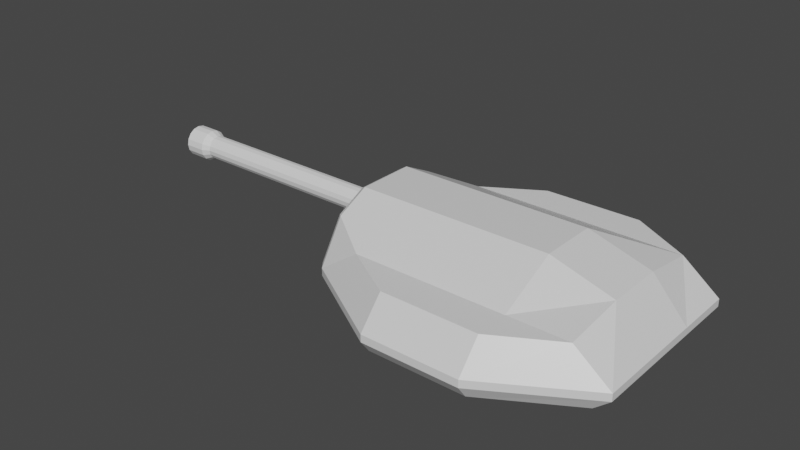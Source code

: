 # Source: TankTurret.blend  (saved by Blender 2.90.8; exported with 4.5.12 LTS)
import bpy
from mathutils import Matrix  # noqa: F401  (used for matrix-valued properties, if any)

bpy.ops.wm.read_factory_settings(use_empty=True)
scene = bpy.context.scene
scene.name = 'Scene'

# ---- collections
col_collection = bpy.data.collections.new('Collection'); scene.collection.children.link(col_collection)

# ---- materials (node trees are filled in below, after node groups)
mat_material = bpy.data.materials.new('Material')
mat_material.alpha_threshold = 0.0
mat_material.use_transparent_shadow = False
mat_material.line_color = (0.0, 0.0, 0.0, 1.0)

# ---- material node trees
mat_material.use_nodes = True; mat_material.node_tree.nodes.clear()
_N = mat_material.node_tree.nodes; _L = mat_material.node_tree.links
n0 = _N.new('ShaderNodeOutputMaterial'); n0.name = 'Material Output'; n0.location = (300, 300)
n1 = _N.new('ShaderNodeBsdfPrincipled'); n1.name = 'Principled BSDF'; n1.location = (10, 300)
n1.distribution = 'GGX'
n1.subsurface_method = 'BURLEY'
n1.inputs[2].default_value = 0.4
n1.inputs[3].default_value = 1.45
n1.inputs[27].default_value = (0.0, 0.0, 0.0, 1.0)
n1.inputs[28].default_value = 1.0
_L.new(n1.outputs[0], n0.inputs[0])
n0.is_active_output = True

# ---- world
world_world = bpy.data.worlds.new('World'); scene.world = world_world
world_world.use_nodes = True; world_world.node_tree.nodes.clear()
_N = world_world.node_tree.nodes; _L = world_world.node_tree.links
n0 = _N.new('ShaderNodeOutputWorld'); n0.name = 'World Output'; n0.location = (300, 300)
n1 = _N.new('ShaderNodeBackground'); n1.name = 'Background'; n1.location = (10, 300)
n1.inputs[0].default_value = (0.05088, 0.05088, 0.05088, 1.0)
_L.new(n1.outputs[0], n0.inputs[0])
n0.is_active_output = True
world_world.color = (0.05088, 0.05088, 0.05088)
world_world.use_sun_shadow = False
world_world.sun_shadow_jitter_overblur = 0.0

# ---- meshes
me_cube = bpy.data.meshes.new('Cube')
me_cube.from_pydata([(-1.036, 0.3909, 0.2433), (-1.036, 0.5535, -0.01964), (-1.036, -0.5535, -0.01964), (-1.036, -0.3909, 0.2433), (-1.036, -0.5535, -0.0671), (-1.0, -0.2, 0.3681), (-1.0, 0.2, 0.3681), (-1.036, -0.1845, -0.0671), (-1.036, 0.5535, -0.0671), (-1.036, 0.1845, -0.0671), (-1.036, 0.1845, 0.3463), (-1.036, -0.1845, 0.3463), (0.3333, 0.6, -0.2375), (-0.3333, 0.6, -0.2375), (0.3333, 0.2, -0.2375), (-0.3333, 0.2, -0.2375), (0.3333, -0.2, -0.2375), (-0.3333, -0.2, -0.2375), (0.3333, -0.6, -0.2375), (-0.3333, -0.6, -0.2375), (-0.3333, 0.6, 0.1684), (0.3333, 0.6, 0.1684), (-0.3333, 0.2, 0.3681), (0.3333, 0.2, 0.3681), (-0.3333, -0.2, 0.3681), (0.3333, -0.2, 0.3681), (-0.3333, -0.6, 0.1684), (0.3333, -0.6, 0.1684), (-1.0, 0.6, -0.08006), (-0.8949, 0.6, -0.1684), (-0.8962, 0.2, -0.1684), (-1.0, 0.2, -0.08006), (-0.8962, -0.2, -0.1684), (-1.0, -0.2, -0.08006), (-1.0, -0.6, -0.08006), (-0.8949, -0.6, -0.1684), (0.8949, -0.6, -0.1684), (1.0, -0.6, -0.08006), (0.8962, -0.2, -0.1684), (1.0, -0.2, -0.08006), (0.8962, 0.2, -0.1684), (1.0, 0.2, -0.08006), (1.0, 0.6, -0.08006), (0.8949, 0.6, -0.1684), (0.3333, 0.9342, -0.1684), (0.3333, 1.0, -0.08006), (-0.3333, 1.0, -0.08006), (-0.3333, 0.9342, -0.1684), (-0.3333, -0.9342, -0.1684), (-0.3333, -1.0, -0.08006), (0.3333, -1.0, -0.08006), (0.3333, -0.9342, -0.1684), (0.7478, 0.6, 0.1684), (1.0, 0.6, -0.02861), (0.7624, 0.2, 0.2396), (1.0, 0.2, -0.02861), (0.7624, -0.2, 0.2396), (1.0, -0.2, -0.02861), (0.7478, -0.6, 0.1684), (1.0, -0.6, -0.02861), (-1.0, -0.6, -0.02861), (-0.7173, -0.6, 0.1684), (-1.0, -0.4237, 0.2564), (-0.7173, 0.6, 0.1684), (-1.0, 0.6, -0.02861), (-1.0, 0.4237, 0.2564), (0.3333, -0.8376, 0.1684), (0.3333, -1.0, -0.02861), (-0.3333, -0.8328, 0.1684), (-0.3333, -1.0, -0.02861), (-0.3333, 0.8328, 0.1684), (-0.3333, 1.0, -0.02861), (0.3333, 1.0, -0.02861), (0.3333, 0.8376, 0.1684), (-1.036, -0.3563, 0.2295), (-1.036, -0.1682, 0.3233), (-1.036, 0.1682, -0.05344), (-1.036, 0.1682, 0.3233), (-1.036, 0.3563, 0.2295), (-1.036, 0.5045, -0.05344), (-1.036, -0.5045, -0.05344), (-1.036, -0.1682, -0.05344), (-1.036, -0.5045, -0.01018), (-1.036, 0.5045, -0.01018), (-1.003, 0.5045, -0.01018), (-1.003, 0.3563, 0.2295), (-1.003, -0.1682, -0.05344), (-1.003, -0.1682, 0.3233), (-1.003, -0.3563, 0.2295), (-1.003, -0.5045, -0.01018), (-1.003, 0.1682, -0.05344), (-1.003, 0.5045, -0.05344), (-1.003, -0.5045, -0.05344), (-1.003, 0.1682, 0.3233), (-0.5906, -0.08542, -0.02226), (-0.5906, -0.08542, 0.2922), (-0.5906, 0.08542, -0.02226), (-0.5906, 0.08542, 0.2922), (-0.9696, -0.08542, -0.02226), (-1.003, -0.1682, -0.05344), (-1.003, -0.08542, 0.01072), (-1.003, -0.1682, 0.3233), (-0.9696, -0.08542, 0.2922), (-1.003, -0.08542, 0.2592), (-1.003, 0.1682, -0.05344), (-0.9696, 0.08542, -0.02226), (-1.003, 0.08542, 0.01072), (-0.9696, 0.08542, 0.2922), (-1.003, 0.1682, 0.3233), (-1.003, 0.08542, 0.2592)], [], [(62, 5, 11, 3), (35, 19, 48), (50, 37, 59, 67), (5, 6, 10, 11), (42, 53, 55, 41), (44, 43, 12), (12, 43, 40, 14), (14, 40, 38, 16), (52, 21, 23, 54), (56, 25, 27, 58), (51, 18, 36), (30, 15, 17, 32), (71, 46, 28, 64), (32, 17, 19, 35), (29, 47, 13), (58, 27, 66), (70, 63, 20), (22, 6, 5, 24), (49, 69, 60, 34), (39, 57, 59, 37), (25, 24, 26, 27), (41, 55, 57, 39), (23, 22, 24, 25), (54, 23, 25, 56), (21, 20, 22, 23), (10, 0, 78, 77), (68, 26, 61), (17, 16, 18, 19), (33, 34, 4, 7), (15, 14, 16, 17), (20, 63, 65, 6, 22), (13, 12, 14, 15), (73, 70, 20, 21), (46, 71, 72, 45), (16, 38, 36, 18), (47, 44, 12, 13), (24, 5, 62, 61, 26), (52, 73, 21), (19, 18, 51, 48), (27, 26, 68, 66), (50, 67, 69, 49), (35, 48, 49, 34), (37, 50, 51, 36), (29, 30, 31, 28), (30, 32, 33, 31), (32, 35, 34, 33), (28, 46, 47, 29), (43, 44, 45, 42), (36, 38, 39, 37), (38, 40, 41, 39), (40, 43, 42, 41), (44, 47, 46, 45), (48, 51, 50, 49), (29, 13, 15, 30), (60, 61, 62), (63, 64, 65), (53, 72, 73, 52), (63, 70, 71, 64), (52, 54, 55, 53), (54, 56, 57, 55), (56, 58, 59, 57), (58, 66, 67, 59), (66, 68, 69, 67), (60, 69, 68, 61), (70, 73, 72, 71), (72, 53, 42, 45), (3, 11, 75, 74), (2, 3, 74, 82), (6, 65, 0, 10), (65, 64, 1, 0), (31, 33, 7, 9), (28, 31, 9, 8), (64, 28, 8, 1), (34, 60, 2, 4), (60, 62, 3, 2), (82, 74, 88, 89), (76, 81, 86, 90), (80, 82, 89, 92), (8, 9, 76, 79), (0, 1, 83, 78), (9, 7, 81, 76), (11, 10, 77, 75), (7, 4, 80, 81), (4, 2, 82, 80), (1, 8, 79, 83), (92, 89, 88, 87, 86), (90, 93, 85, 84, 91), (105, 98, 94, 96), (77, 78, 85, 93), (78, 83, 84, 85), (81, 80, 92, 86), (79, 76, 90, 91), (74, 75, 87, 88), (83, 79, 91, 84), (75, 77, 93, 87), (107, 109, 106, 105, 96, 97), (86, 87, 101, 103, 100, 99), (102, 107, 97, 95), (94, 95, 97, 96), (93, 90, 104, 106, 109, 108), (87, 93, 108, 101), (90, 86, 99, 104), (98, 99, 100), (101, 102, 103), (104, 105, 106), (107, 108, 109), (98, 105, 104, 99), (101, 108, 107, 102), (98, 100, 103, 102, 95, 94)])
_uv = me_cube.uv_layers.new(name='UVMap')
_uv.uv.foreach_set('vector', [0.875, 0.678, 0.875, 0.65, 0.875, 0.65, 0.875, 0.678, 0.1381, 0.7, 0.2083, 0.7, 0.2083, 0.7418, 0.4406, 0.8333, 0.4406, 0.7, 0.4788, 0.7, 0.4788, 0.8333, 0.875, 0.65, 0.875, 0.6, 0.875, 0.6, 0.875, 0.65, 0.4406, 0.55, 0.4788, 0.55, 0.4788, 0.6, 0.4406, 0.6, 0.2917, 0.5082, 0.3619, 0.55, 0.2917, 0.55, 0.2917, 0.55, 0.3619, 0.55, 0.362, 0.6, 0.2917, 0.6, 0.2917, 0.6, 0.362, 0.6, 0.362, 0.65, 0.2917, 0.65, 0.6565, 0.55, 0.7083, 0.55, 0.7083, 0.6, 0.6547, 0.6, 0.6547, 0.65, 0.7083, 0.65, 0.7083, 0.7, 0.6565, 0.7, 0.2917, 0.7418, 0.2917, 0.7, 0.3619, 0.7, 0.138, 0.6, 0.2083, 0.6, 0.2083, 0.65, 0.138, 0.65, 0.4788, 0.3333, 0.4406, 0.3333, 0.2562, 0.4582, 0.3325, 0.4047, 0.138, 0.65, 0.2083, 0.65, 0.2083, 0.7, 0.1381, 0.7, 0.1381, 0.55, 0.2083, 0.5082, 0.2083, 0.55, 0.6565, 0.7, 0.7083, 0.7, 0.7083, 0.7297, 0.7917, 0.5209, 0.8397, 0.55, 0.7917, 0.55, 0.7917, 0.6, 0.875, 0.6, 0.875, 0.65, 0.7917, 0.65, 0.4406, 0.9167, 0.4788, 0.9167, 0.5825, 0.3198, 0.5062, 0.2205, 0.4406, 0.65, 0.4788, 0.65, 0.4788, 0.7, 0.4406, 0.7, 0.7083, 0.65, 0.7917, 0.65, 0.7917, 0.7, 0.7083, 0.7, 0.4406, 0.6, 0.4788, 0.6, 0.4788, 0.65, 0.4406, 0.65, 0.7083, 0.6, 0.7917, 0.6, 0.7917, 0.65, 0.7083, 0.65, 0.6547, 0.6, 0.7083, 0.6, 0.7083, 0.65, 0.6547, 0.65, 0.7083, 0.55, 0.7917, 0.55, 0.7917, 0.6, 0.7083, 0.6, 0.875, 0.6, 0.875, 0.572, 0.875, 0.572, 0.875, 0.6, 0.7917, 0.7291, 0.7917, 0.7, 0.8397, 0.7, 0.2083, 0.65, 0.2917, 0.65, 0.2917, 0.7, 0.2083, 0.7, 0.125, 0.65, 0.125, 0.7, 0.125, 0.7, 0.125, 0.65, 0.2083, 0.6, 0.2917, 0.6, 0.2917, 0.65, 0.2083, 0.65, 0.7917, 0.55, 0.8397, 0.55, 0.875, 0.572, 0.875, 0.6, 0.7917, 0.6, 0.2083, 0.55, 0.2917, 0.55, 0.2917, 0.6, 0.2083, 0.6, 0.7083, 0.5203, 0.7917, 0.5209, 0.7917, 0.55, 0.7083, 0.55, 0.4406, 0.3333, 0.4788, 0.3333, 0.4788, 0.4167, 0.4406, 0.4167, 0.2917, 0.65, 0.362, 0.65, 0.3619, 0.7, 0.2917, 0.7, 0.2083, 0.5082, 0.2917, 0.5082, 0.2917, 0.55, 0.2083, 0.55, 0.7917, 0.65, 0.875, 0.65, 0.875, 0.678, 0.8397, 0.7, 0.7917, 0.7, 0.6565, 0.55, 0.7083, 0.5203, 0.7083, 0.55, 0.2083, 0.7, 0.2917, 0.7, 0.2917, 0.7418, 0.2083, 0.7418, 0.7083, 0.7, 0.7917, 0.7, 0.7917, 0.7291, 0.7083, 0.7297, 0.4406, 0.8333, 0.4788, 0.8333, 0.4788, 0.9167, 0.4406, 0.9167, 0.1381, 0.7, 0.2083, 0.7418, 0.2083, 0.75, 0.125, 0.7, 0.375, 0.7, 0.2917, 0.75, 0.2917, 0.7418, 0.3619, 0.7, 0.1381, 0.55, 0.138, 0.6, 0.125, 0.6, 0.125, 0.55, 0.138, 0.6, 0.138, 0.65, 0.125, 0.65, 0.125, 0.6, 0.138, 0.65, 0.1381, 0.7, 0.125, 0.7, 0.125, 0.65, 0.125, 0.55, 0.2083, 0.5, 0.2083, 0.5082, 0.1381, 0.55, 0.3619, 0.55, 0.2917, 0.5082, 0.2917, 0.5, 0.375, 0.55, 0.3619, 0.7, 0.362, 0.65, 0.4406, 0.65, 0.4406, 0.7, 0.362, 0.65, 0.362, 0.6, 0.4406, 0.6, 0.4406, 0.65, 0.362, 0.6, 0.3619, 0.55, 0.4406, 0.55, 0.4406, 0.6, 0.2917, 0.5082, 0.2083, 0.5082, 0.2083, 0.5, 0.2917, 0.5, 0.2083, 0.7418, 0.2917, 0.7418, 0.2917, 0.75, 0.2083, 0.75, 0.1381, 0.55, 0.2083, 0.55, 0.2083, 0.6, 0.138, 0.6, 0.5825, 0.3198, 0.7971, 0.7676, 0.875, 0.7, 0.625, 0.2416, 0.3325, 0.4047, 0.625, 0.2, 0.4788, 0.55, 0.4788, 0.4167, 0.625, 0.431, 0.625, 0.5129, 0.625, 0.2416, 0.625, 0.3186, 0.4788, 0.3333, 0.3325, 0.4047, 0.6565, 0.55, 0.6547, 0.6, 0.4788, 0.6, 0.4788, 0.55, 0.6547, 0.6, 0.6547, 0.65, 0.4788, 0.65, 0.4788, 0.6, 0.6547, 0.65, 0.6565, 0.7, 0.4788, 0.7, 0.4788, 0.65, 0.625, 0.7371, 0.625, 0.819, 0.4788, 0.8333, 0.4788, 0.7, 0.625, 0.8333, 0.625, 0.9167, 0.4788, 0.9167, 0.4788, 0.8333, 0.5825, 0.3198, 0.4788, 0.9167, 0.6527, 0.8927, 0.7971, 0.7676, 0.625, 0.3333, 0.625, 0.4167, 0.4788, 0.4167, 0.4788, 0.3333, 0.4788, 0.4167, 0.4788, 0.55, 0.4406, 0.55, 0.4406, 0.4167, 0.875, 0.678, 0.875, 0.65, 0.875, 0.65, 0.875, 0.678, 0.5825, 0.3198, 0.875, 0.7, 0.875, 0.7, 0.5825, 0.3198, 0.875, 0.6, 0.875, 0.572, 0.875, 0.572, 0.875, 0.6, 0.625, 0.2, 0.3325, 0.4047, 0.3325, 0.4047, 0.625, 0.2, 0.125, 0.6, 0.125, 0.65, 0.125, 0.65, 0.125, 0.6, 0.125, 0.55, 0.125, 0.6, 0.125, 0.6, 0.125, 0.55, 0.3325, 0.4047, 0.2562, 0.4582, 0.2562, 0.4582, 0.3325, 0.4047, 0.5062, 0.2205, 0.5825, 0.3198, 0.5825, 0.3198, 0.5062, 0.2205, 0.5825, 0.3198, 0.875, 0.7, 0.875, 0.7, 0.5825, 0.3198, 0.5825, 0.3198, 0.875, 0.7, 0.875, 0.7, 0.5825, 0.3198, 0.125, 0.6, 0.125, 0.65, 0.125, 0.65, 0.125, 0.6, 0.5062, 0.2205, 0.5825, 0.3198, 0.5825, 0.3198, 0.5062, 0.2205, 0.125, 0.55, 0.125, 0.6, 0.125, 0.6, 0.125, 0.55, 0.625, 0.2, 0.3325, 0.4047, 0.3325, 0.4047, 0.625, 0.2, 0.125, 0.6, 0.125, 0.65, 0.125, 0.65, 0.125, 0.6, 0.875, 0.65, 0.875, 0.6, 0.875, 0.6, 0.875, 0.65, 0.125, 0.65, 0.125, 0.7, 0.125, 0.7, 0.125, 0.65, 0.5062, 0.2205, 0.5825, 0.3198, 0.5825, 0.3198, 0.5062, 0.2205, 0.3325, 0.4047, 0.2562, 0.4582, 0.2562, 0.4582, 0.3325, 0.4047, 0.4406, 0.05, 0.4788, 0.05, 0.625, 0.07204, 0.625, 0.1, 0.4162, 0.1, 0.4162, 0.15, 0.625, 0.15, 0.625, 0.178, 0.4788, 0.2, 0.4406, 0.2, 0.125, 0.6, 0.125, 0.65, 0.125, 0.65, 0.125, 0.6, 0.875, 0.6, 0.875, 0.572, 0.875, 0.572, 0.875, 0.6, 0.625, 0.2, 0.3325, 0.4047, 0.3325, 0.4047, 0.625, 0.2, 0.125, 0.65, 0.125, 0.7, 0.125, 0.7, 0.125, 0.65, 0.125, 0.55, 0.125, 0.6, 0.125, 0.6, 0.125, 0.55, 0.875, 0.678, 0.875, 0.65, 0.875, 0.65, 0.875, 0.678, 0.3325, 0.4047, 0.2562, 0.4582, 0.2562, 0.4582, 0.3325, 0.4047, 0.875, 0.65, 0.875, 0.6, 0.875, 0.6, 0.875, 0.65, 0.625, 0.15, 0.6031, 0.15, 0.4381, 0.15, 0.4162, 0.15, 0.4162, 0.15, 0.625, 0.15, 0.4162, 0.1, 0.625, 0.1, 0.625, 0.1, 0.6031, 0.1, 0.4381, 0.1, 0.4162, 0.1, 0.875, 0.65, 0.875, 0.6, 0.875, 0.6, 0.875, 0.65, 0.4162, 0.1, 0.625, 0.1, 0.625, 0.15, 0.4162, 0.15, 0.625, 0.15, 0.4162, 0.15, 0.4162, 0.15, 0.4381, 0.15, 0.6031, 0.15, 0.625, 0.15, 0.875, 0.65, 0.875, 0.6, 0.875, 0.6, 0.875, 0.65, 0.125, 0.6, 0.125, 0.65, 0.125, 0.65, 0.125, 0.6, 0.4162, 0.1, 0.4162, 0.1, 0.4381, 0.1, 0.625, 0.1, 0.625, 0.1, 0.6031, 0.1, 0.4162, 0.15, 0.4162, 0.15, 0.4381, 0.15, 0.625, 0.15, 0.625, 0.15, 0.6031, 0.15, 0.125, 0.65, 0.125, 0.6, 0.125, 0.6, 0.125, 0.65, 0.875, 0.65, 0.875, 0.6, 0.875, 0.6, 0.875, 0.65, 0.4162, 0.1, 0.4381, 0.1, 0.6031, 0.1, 0.625, 0.1, 0.625, 0.1, 0.4162, 0.1])
me_cube.materials.append(mat_material)
me_cube.use_remesh_preserve_volume = False
me_cube.use_remesh_preserve_attributes = False
me_cube.use_mirror_vertex_groups = False
me_cube.update()
me_cylinder = bpy.data.meshes.new('Cylinder')
me_cylinder.from_pydata([(-0.2185, 0.0829, -3.137e-08), (-1.991, 0.0829, -1.655e-08), (-0.2185, 0.07659, 0.03172), (-1.991, 0.07659, 0.03172), (-0.2185, 0.05862, 0.05862), (-1.991, 0.05862, 0.05862), (-0.2185, 0.03172, 0.07659), (-1.991, 0.03172, 0.07659), (-0.2185, -2.816e-08, 0.0829), (-1.991, -2.816e-08, 0.0829), (-0.2185, -0.03172, 0.07659), (-1.991, -0.03172, 0.07659), (-0.2185, -0.05862, 0.05862), (-1.991, -0.05862, 0.05862), (-0.2185, -0.07659, 0.03172), (-1.991, -0.07659, 0.03172), (-0.2185, -0.0829, -2.149e-08), (-1.991, -0.0829, -6.668e-09), (-0.2185, -0.07659, -0.03172), (-1.991, -0.07659, -0.03172), (-0.2185, -0.05862, -0.05862), (-1.991, -0.05862, -0.05862), (-0.2185, -0.03172, -0.07659), (-1.991, -0.03172, -0.07659), (-0.2185, -2.355e-08, -0.0829), (-1.991, -2.355e-08, -0.0829), (-0.2185, 0.03172, -0.07659), (-1.991, 0.03172, -0.07659), (-0.2185, 0.05862, -0.05862), (-1.991, 0.05862, -0.05862), (-0.2185, 0.07659, -0.03172), (-1.991, 0.07659, -0.03172), (-2.042, 0.1013, 0.04196), (-2.042, 0.1096, -1.458e-08), (-2.042, 0.07753, 0.07753), (-2.042, 0.04196, 0.1013), (-2.042, 2.949e-08, 0.1096), (-2.042, -0.04196, 0.1013), (-2.042, -0.07753, 0.07753), (-2.042, -0.1013, 0.04196), (-2.042, -0.1096, -1.509e-09), (-2.042, -0.1013, -0.04196), (-2.042, -0.07753, -0.07753), (-2.042, -0.04196, -0.1013), (-2.042, 3.559e-08, -0.1096), (-2.042, 0.04196, -0.1013), (-2.042, 0.07753, -0.07753), (-2.042, 0.1013, -0.04196), (-2.189, 0.1013, 0.04196), (-2.189, 0.1096, -1.458e-08), (-2.189, 0.07753, 0.07753), (-2.189, 0.04196, 0.1013), (-2.189, -5.918e-08, 0.1096), (-2.189, -0.04196, 0.1013), (-2.189, -0.07753, 0.07753), (-2.189, -0.1013, 0.04196), (-2.189, -0.1096, -1.509e-09), (-2.189, -0.1013, -0.04196), (-2.189, -0.07753, -0.07753), (-2.189, -0.04196, -0.1013), (-2.189, -5.308e-08, -0.1096), (-2.189, 0.04196, -0.1013), (-2.189, 0.07753, -0.07753), (-2.189, 0.1013, -0.04196), (-2.189, 0.07053, 0.02921), (-2.189, 0.07634, -1.61e-08), (-2.189, 0.05398, 0.05398), (-2.189, 0.02921, 0.07053), (-2.189, -5.734e-08, 0.07634), (-2.189, -0.02921, 0.07053), (-2.189, -0.05398, 0.05398), (-2.189, -0.07053, 0.02921), (-2.189, -0.07634, -7e-09), (-2.189, -0.07053, -0.02921), (-2.189, -0.05398, -0.05398), (-2.189, -0.02921, -0.07053), (-2.189, -5.31e-08, -0.07634), (-2.189, 0.02921, -0.07053), (-2.189, 0.05398, -0.05398), (-2.189, 0.07053, -0.02921), (-0.26, 0.07053, 0.02921), (-0.26, 0.07634, -1.61e-08), (-0.26, 0.05398, 0.05398), (-0.26, 0.02921, 0.07053), (-0.26, 3.165e-07, 0.07634), (-0.26, -0.02921, 0.07053), (-0.26, -0.05398, 0.05398), (-0.26, -0.07053, 0.02921), (-0.26, -0.07634, -7e-09), (-0.26, -0.07053, -0.02921), (-0.26, -0.05398, -0.05398), (-0.26, -0.02921, -0.07053), (-0.26, 3.208e-07, -0.07634), (-0.26, 0.02921, -0.07053), (-0.26, 0.05398, -0.05398), (-0.26, 0.07053, -0.02921), (-0.1766, 0.0829, -2.932e-08), (-0.1766, 0.07659, 0.06313), (-0.1766, 0.05862, 0.1167), (-0.1766, 0.03172, 0.1524), (-0.1766, -2.816e-08, 0.165), (-0.1766, -0.03172, 0.1524), (-0.1766, -0.05862, 0.1167), (-0.1766, -0.07659, 0.06313), (-0.1766, -0.0829, -9.654e-09), (-0.1766, -0.07659, -0.06313), (-0.1766, -0.05862, -0.1167), (-0.1766, -0.03172, -0.1524), (-0.1766, -2.355e-08, -0.165), (-0.1766, 0.03172, -0.1524), (-0.1766, 0.05862, -0.1167), (-0.1766, 0.07659, -0.06313), (0.1241, 0.0829, -2.932e-08), (0.1241, 0.07659, 0.06313), (0.1241, 0.05862, 0.1167), (0.1241, 0.03172, 0.1524), (0.1241, -3.065e-08, 0.165), (0.1241, -0.03172, 0.1524), (0.1241, -0.05862, 0.1167), (0.1241, -0.07659, 0.06313), (0.1241, -0.0829, -9.654e-09), (0.1241, -0.07659, -0.06313), (0.1241, -0.05862, -0.1167), (0.1241, -0.03172, -0.1524), (0.1241, -2.604e-08, -0.165), (0.1241, 0.03172, -0.1524), (0.1241, 0.05862, -0.1167), (0.1241, 0.07659, -0.06313)], [], [(0, 1, 3, 2), (2, 3, 5, 4), (4, 5, 7, 6), (6, 7, 9, 8), (8, 9, 11, 10), (10, 11, 13, 12), (12, 13, 15, 14), (14, 15, 17, 16), (16, 17, 19, 18), (18, 19, 21, 20), (20, 21, 23, 22), (22, 23, 25, 24), (24, 25, 27, 26), (26, 27, 29, 28), (5, 3, 32, 34), (28, 29, 31, 30), (30, 31, 1, 0), (6, 8, 100, 99), (42, 41, 57, 58), (15, 13, 38, 39), (25, 23, 43, 44), (11, 9, 36, 37), (21, 19, 41, 42), (31, 29, 46, 47), (7, 5, 34, 35), (17, 15, 39, 40), (3, 1, 33, 32), (27, 25, 44, 45), (13, 11, 37, 38), (23, 21, 42, 43), (1, 31, 47, 33), (9, 7, 35, 36), (19, 17, 40, 41), (29, 27, 45, 46), (63, 62, 78, 79), (35, 34, 50, 51), (43, 42, 58, 59), (36, 35, 51, 52), (44, 43, 59, 60), (37, 36, 52, 53), (45, 44, 60, 61), (38, 37, 53, 54), (46, 45, 61, 62), (39, 38, 54, 55), (47, 46, 62, 63), (40, 39, 55, 56), (32, 33, 49, 48), (33, 47, 63, 49), (41, 40, 56, 57), (34, 32, 48, 50), (69, 68, 84, 85), (56, 55, 71, 72), (48, 49, 65, 64), (49, 63, 79, 65), (57, 56, 72, 73), (50, 48, 64, 66), (58, 57, 73, 74), (51, 50, 66, 67), (59, 58, 74, 75), (52, 51, 67, 68), (60, 59, 75, 76), (53, 52, 68, 69), (61, 60, 76, 77), (54, 53, 69, 70), (62, 61, 77, 78), (55, 54, 70, 71), (80, 81, 95, 94, 93, 92, 91, 90, 89, 88, 87, 86, 85, 84, 83, 82), (77, 76, 92, 93), (70, 69, 85, 86), (78, 77, 93, 94), (71, 70, 86, 87), (79, 78, 94, 95), (72, 71, 87, 88), (64, 65, 81, 80), (65, 79, 95, 81), (73, 72, 88, 89), (66, 64, 80, 82), (74, 73, 89, 90), (67, 66, 82, 83), (75, 74, 90, 91), (68, 67, 83, 84), (76, 75, 91, 92), (100, 101, 117, 116), (16, 18, 105, 104), (26, 28, 110, 109), (2, 4, 98, 97), (12, 14, 103, 102), (22, 24, 108, 107), (8, 10, 101, 100), (18, 20, 106, 105), (28, 30, 111, 110), (4, 6, 99, 98), (14, 16, 104, 103), (0, 2, 97, 96), (24, 26, 109, 108), (10, 12, 102, 101), (20, 22, 107, 106), (30, 0, 96, 111), (112, 113, 114, 115, 116, 117, 118, 119, 120, 121, 122, 123, 124, 125, 126, 127), (108, 109, 125, 124), (101, 102, 118, 117), (109, 110, 126, 125), (102, 103, 119, 118), (110, 111, 127, 126), (103, 104, 120, 119), (96, 97, 113, 112), (111, 96, 112, 127), (104, 105, 121, 120), (97, 98, 114, 113), (105, 106, 122, 121), (98, 99, 115, 114), (106, 107, 123, 122), (99, 100, 116, 115), (107, 108, 124, 123)])
_uv = me_cylinder.uv_layers.new(name='UVMap')
_uv.uv.foreach_set('vector', [1.0, 0.5, 1.0, 1.0, 0.9375, 1.0, 0.9375, 0.5, 0.9375, 0.5, 0.9375, 1.0, 0.875, 1.0, 0.875, 0.5, 0.875, 0.5, 0.875, 1.0, 0.8125, 1.0, 0.8125, 0.5, 0.8125, 0.5, 0.8125, 1.0, 0.75, 1.0, 0.75, 0.5, 0.75, 0.5, 0.75, 1.0, 0.6875, 1.0, 0.6875, 0.5, 0.6875, 0.5, 0.6875, 1.0, 0.625, 1.0, 0.625, 0.5, 0.625, 0.5, 0.625, 1.0, 0.5625, 1.0, 0.5625, 0.5, 0.5625, 0.5, 0.5625, 1.0, 0.5, 1.0, 0.5, 0.5, 0.5, 0.5, 0.5, 1.0, 0.4375, 1.0, 0.4375, 0.5, 0.4375, 0.5, 0.4375, 1.0, 0.375, 1.0, 0.375, 0.5, 0.375, 0.5, 0.375, 1.0, 0.3125, 1.0, 0.3125, 0.5, 0.3125, 0.5, 0.3125, 1.0, 0.25, 1.0, 0.25, 0.5, 0.25, 0.5, 0.25, 1.0, 0.1875, 1.0, 0.1875, 0.5, 0.1875, 0.5, 0.1875, 1.0, 0.125, 1.0, 0.125, 0.5, 0.875, 1.0, 0.9375, 1.0, 0.9375, 1.0, 0.875, 1.0, 0.125, 0.5, 0.125, 1.0, 0.0625, 1.0, 0.0625, 0.5, 0.0625, 0.5, 0.0625, 1.0, 0.0, 1.0, 0.0, 0.5, 0.8125, 0.5, 0.75, 0.5, 0.75, 0.5, 0.8125, 0.5, 0.375, 1.0, 0.4375, 1.0, 0.4375, 1.0, 0.375, 1.0, 0.5625, 1.0, 0.625, 1.0, 0.625, 1.0, 0.5625, 1.0, 0.25, 1.0, 0.3125, 1.0, 0.3125, 1.0, 0.25, 1.0, 0.6875, 1.0, 0.75, 1.0, 0.75, 1.0, 0.6875, 1.0, 0.375, 1.0, 0.4375, 1.0, 0.4375, 1.0, 0.375, 1.0, 0.0625, 1.0, 0.125, 1.0, 0.125, 1.0, 0.0625, 1.0, 0.8125, 1.0, 0.875, 1.0, 0.875, 1.0, 0.8125, 1.0, 0.5, 1.0, 0.5625, 1.0, 0.5625, 1.0, 0.5, 1.0, 0.9375, 1.0, 1.0, 1.0, 1.0, 1.0, 0.9375, 1.0, 0.1875, 1.0, 0.25, 1.0, 0.25, 1.0, 0.1875, 1.0, 0.625, 1.0, 0.6875, 1.0, 0.6875, 1.0, 0.625, 1.0, 0.3125, 1.0, 0.375, 1.0, 0.375, 1.0, 0.3125, 1.0, 0.0, 1.0, 0.0625, 1.0, 0.0625, 1.0, 0.0, 1.0, 0.75, 1.0, 0.8125, 1.0, 0.8125, 1.0, 0.75, 1.0, 0.4375, 1.0, 0.5, 1.0, 0.5, 1.0, 0.4375, 1.0, 0.125, 1.0, 0.1875, 1.0, 0.1875, 1.0, 0.125, 1.0, 0.0625, 1.0, 0.125, 1.0, 0.125, 1.0, 0.0625, 1.0, 0.8125, 1.0, 0.875, 1.0, 0.875, 1.0, 0.8125, 1.0, 0.3125, 1.0, 0.375, 1.0, 0.375, 1.0, 0.3125, 1.0, 0.75, 1.0, 0.8125, 1.0, 0.8125, 1.0, 0.75, 1.0, 0.25, 1.0, 0.3125, 1.0, 0.3125, 1.0, 0.25, 1.0, 0.6875, 1.0, 0.75, 1.0, 0.75, 1.0, 0.6875, 1.0, 0.1875, 1.0, 0.25, 1.0, 0.25, 1.0, 0.1875, 1.0, 0.625, 1.0, 0.6875, 1.0, 0.6875, 1.0, 0.625, 1.0, 0.125, 1.0, 0.1875, 1.0, 0.1875, 1.0, 0.125, 1.0, 0.5625, 1.0, 0.625, 1.0, 0.625, 1.0, 0.5625, 1.0, 0.0625, 1.0, 0.125, 1.0, 0.125, 1.0, 0.0625, 1.0, 0.5, 1.0, 0.5625, 1.0, 0.5625, 1.0, 0.5, 1.0, 0.9375, 1.0, 1.0, 1.0, 1.0, 1.0, 0.9375, 1.0, 0.0, 1.0, 0.0625, 1.0, 0.0625, 1.0, 0.0, 1.0, 0.4375, 1.0, 0.5, 1.0, 0.5, 1.0, 0.4375, 1.0, 0.875, 1.0, 0.9375, 1.0, 0.9375, 1.0, 0.875, 1.0, 0.6875, 1.0, 0.75, 1.0, 0.75, 1.0, 0.6875, 1.0, 0.5, 1.0, 0.5625, 1.0, 0.5625, 1.0, 0.5, 1.0, 0.9375, 1.0, 1.0, 1.0, 1.0, 1.0, 0.9375, 1.0, 0.0, 1.0, 0.0625, 1.0, 0.0625, 1.0, 0.0, 1.0, 0.4375, 1.0, 0.5, 1.0, 0.5, 1.0, 0.4375, 1.0, 0.875, 1.0, 0.9375, 1.0, 0.9375, 1.0, 0.875, 1.0, 0.375, 1.0, 0.4375, 1.0, 0.4375, 1.0, 0.375, 1.0, 0.8125, 1.0, 0.875, 1.0, 0.875, 1.0, 0.8125, 1.0, 0.3125, 1.0, 0.375, 1.0, 0.375, 1.0, 0.3125, 1.0, 0.75, 1.0, 0.8125, 1.0, 0.8125, 1.0, 0.75, 1.0, 0.25, 1.0, 0.3125, 1.0, 0.3125, 1.0, 0.25, 1.0, 0.6875, 1.0, 0.75, 1.0, 0.75, 1.0, 0.6875, 1.0, 0.1875, 1.0, 0.25, 1.0, 0.25, 1.0, 0.1875, 1.0, 0.625, 1.0, 0.6875, 1.0, 0.6875, 1.0, 0.625, 1.0, 0.125, 1.0, 0.1875, 1.0, 0.1875, 1.0, 0.125, 1.0, 0.5625, 1.0, 0.625, 1.0, 0.625, 1.0, 0.5625, 1.0, 0.3418, 0.4717, 0.25, 0.49, 0.1582, 0.4717, 0.08029, 0.4197, 0.02827, 0.3418, 0.01, 0.25, 0.02827, 0.1582, 0.08029, 0.08029, 0.1582, 0.02827, 0.25, 0.01, 0.3418, 0.02827, 0.4197, 0.08029, 0.4717, 0.1582, 0.49, 0.25, 0.4717, 0.3418, 0.4197, 0.4197, 0.1875, 1.0, 0.25, 1.0, 0.25, 1.0, 0.1875, 1.0, 0.625, 1.0, 0.6875, 1.0, 0.6875, 1.0, 0.625, 1.0, 0.125, 1.0, 0.1875, 1.0, 0.1875, 1.0, 0.125, 1.0, 0.5625, 1.0, 0.625, 1.0, 0.625, 1.0, 0.5625, 1.0, 0.0625, 1.0, 0.125, 1.0, 0.125, 1.0, 0.0625, 1.0, 0.5, 1.0, 0.5625, 1.0, 0.5625, 1.0, 0.5, 1.0, 0.9375, 1.0, 1.0, 1.0, 1.0, 1.0, 0.9375, 1.0, 0.0, 1.0, 0.0625, 1.0, 0.0625, 1.0, 0.0, 1.0, 0.4375, 1.0, 0.5, 1.0, 0.5, 1.0, 0.4375, 1.0, 0.875, 1.0, 0.9375, 1.0, 0.9375, 1.0, 0.875, 1.0, 0.375, 1.0, 0.4375, 1.0, 0.4375, 1.0, 0.375, 1.0, 0.8125, 1.0, 0.875, 1.0, 0.875, 1.0, 0.8125, 1.0, 0.3125, 1.0, 0.375, 1.0, 0.375, 1.0, 0.3125, 1.0, 0.75, 1.0, 0.8125, 1.0, 0.8125, 1.0, 0.75, 1.0, 0.25, 1.0, 0.3125, 1.0, 0.3125, 1.0, 0.25, 1.0, 0.75, 0.5, 0.6875, 0.5, 0.6875, 0.5, 0.75, 0.5, 0.5, 0.5, 0.4375, 0.5, 0.4375, 0.5, 0.5, 0.5, 0.1875, 0.5, 0.125, 0.5, 0.125, 0.5, 0.1875, 0.5, 0.9375, 0.5, 0.875, 0.5, 0.875, 0.5, 0.9375, 0.5, 0.625, 0.5, 0.5625, 0.5, 0.5625, 0.5, 0.625, 0.5, 0.3125, 0.5, 0.25, 0.5, 0.25, 0.5, 0.3125, 0.5, 0.75, 0.5, 0.6875, 0.5, 0.6875, 0.5, 0.75, 0.5, 0.4375, 0.5, 0.375, 0.5, 0.375, 0.5, 0.4375, 0.5, 0.125, 0.5, 0.0625, 0.5, 0.0625, 0.5, 0.125, 0.5, 0.875, 0.5, 0.8125, 0.5, 0.8125, 0.5, 0.875, 0.5, 0.5625, 0.5, 0.5, 0.5, 0.5, 0.5, 0.5625, 0.5, 1.0, 0.5, 0.9375, 0.5, 0.9375, 0.5, 1.0, 0.5, 0.25, 0.5, 0.1875, 0.5, 0.1875, 0.5, 0.25, 0.5, 0.6875, 0.5, 0.625, 0.5, 0.625, 0.5, 0.6875, 0.5, 0.375, 0.5, 0.3125, 0.5, 0.3125, 0.5, 0.375, 0.5, 0.0625, 0.5, 0.0, 0.5, 0.0, 0.5, 0.0625, 0.5, 0.75, 0.49, 0.8418, 0.4717, 0.9197, 0.4197, 0.9717, 0.3418, 0.99, 0.25, 0.9717, 0.1582, 0.9197, 0.08029, 0.8418, 0.02827, 0.75, 0.01, 0.6582, 0.02827, 0.5803, 0.08029, 0.5283, 0.1582, 0.51, 0.25, 0.5283, 0.3418, 0.5803, 0.4197, 0.6582, 0.4717, 0.25, 0.5, 0.1875, 0.5, 0.1875, 0.5, 0.25, 0.5, 0.6875, 0.5, 0.625, 0.5, 0.625, 0.5, 0.6875, 0.5, 0.1875, 0.5, 0.125, 0.5, 0.125, 0.5, 0.1875, 0.5, 0.625, 0.5, 0.5625, 0.5, 0.5625, 0.5, 0.625, 0.5, 0.125, 0.5, 0.0625, 0.5, 0.0625, 0.5, 0.125, 0.5, 0.5625, 0.5, 0.5, 0.5, 0.5, 0.5, 0.5625, 0.5, 1.0, 0.5, 0.9375, 0.5, 0.9375, 0.5, 1.0, 0.5, 0.0625, 0.5, 0.0, 0.5, 0.0, 0.5, 0.0625, 0.5, 0.5, 0.5, 0.4375, 0.5, 0.4375, 0.5, 0.5, 0.5, 0.9375, 0.5, 0.875, 0.5, 0.875, 0.5, 0.9375, 0.5, 0.4375, 0.5, 0.375, 0.5, 0.375, 0.5, 0.4375, 0.5, 0.875, 0.5, 0.8125, 0.5, 0.8125, 0.5, 0.875, 0.5, 0.375, 0.5, 0.3125, 0.5, 0.3125, 0.5, 0.375, 0.5, 0.8125, 0.5, 0.75, 0.5, 0.75, 0.5, 0.8125, 0.5, 0.3125, 0.5, 0.25, 0.5, 0.25, 0.5, 0.3125, 0.5])
me_cylinder.use_remesh_fix_poles = True
me_cylinder.use_remesh_preserve_attributes = False
me_cylinder.use_mirror_vertex_groups = False
me_cylinder.update()

# ---- objects
ob_cube = bpy.data.objects.new('Cube', me_cube)
ob_cylinder = bpy.data.objects.new('Cylinder', me_cylinder)

# ---- transforms, parenting, visibility, modifiers, constraints
ob_cube.location = (0.0, 0.0, 0.0)
ob_cube.lock_rotations_4d = False
ob_cube.empty_display_type = 'ARROWS'
ob_cube.lineart.crease_threshold = 0.0
ob_cylinder.location = (-0.5851, 0.0, 0.1365)
ob_cylinder.lineart.crease_threshold = 0.0

# ---- collection membership
col_collection.objects.link(ob_cube)
col_collection.objects.link(ob_cylinder)

# ---- scene / render settings (as saved in the file)
scene.frame_start = 1; scene.frame_end = 250; scene.frame_set(1)
scene.render.engine = 'BLENDER_EEVEE_NEXT'
scene.cycles.use_denoising = False
scene.cycles.samples = 128
scene.cycles.sampling_pattern = 'TABULATED_SOBOL'
scene.cycles.use_adaptive_sampling = False
scene.cycles.use_light_tree = False
scene.view_settings.view_transform = 'Filmic'
bpy.context.view_layer.update()

# ---- added for rendering (the .blend has no active camera and no usable light): camera, sun
cam_auto = bpy.data.cameras.new('AutoCamera')
cam_auto.lens = 50.0
cam_auto.sensor_width = 36.0
cam_auto.clip_end = 1000.0
ob_auto_camera = bpy.data.objects.new('AutoCamera', cam_auto)
scene.collection.objects.link(ob_auto_camera)
ob_auto_camera.location = (3.10437, -4.78973, 3.25841)
ob_auto_camera.rotation_euler = (1.09748, -7.21219e-08, 0.694738)
scene.camera = ob_auto_camera
light_auto_sun = bpy.data.lights.new('AutoSun', 'SUN')
light_auto_sun.energy = 3.0
light_auto_sun.angle = 0.0523599
ob_auto_sun = bpy.data.objects.new('AutoSun', light_auto_sun)
scene.collection.objects.link(ob_auto_sun)
ob_auto_sun.rotation_euler = (0.872665, 0.174533, 0.523599)
bpy.context.view_layer.update()
